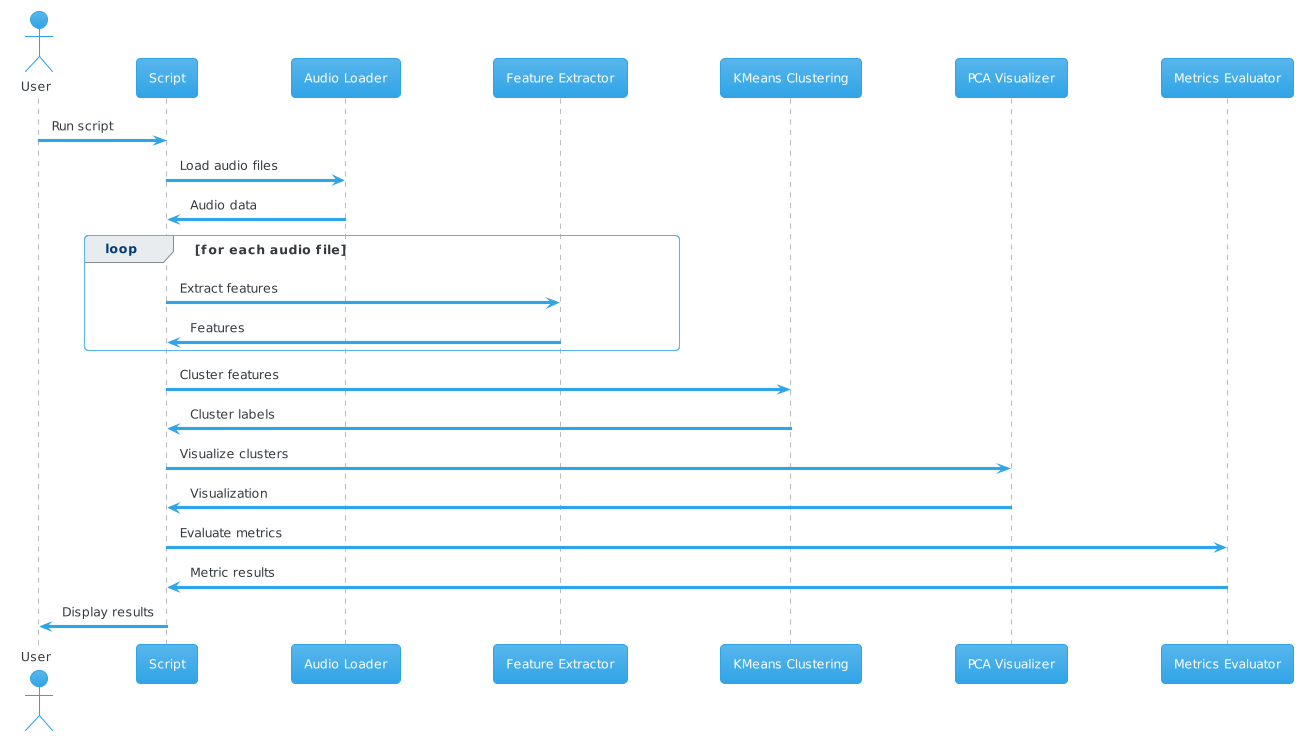

The diagram above was rendered by PlantUML. Its source (embedded in the PNG):
@startuml
!theme cerulean
skinparam backgroundColor #FFFFFF

actor User
participant "Script" as Script
participant "Audio Loader" as Loader
participant "Feature Extractor" as Extractor
participant "KMeans Clustering" as KMeans
participant "PCA Visualizer" as PCA
participant "Metrics Evaluator" as Metrics

User -> Script: Run script
Script -> Loader: Load audio files
Loader -> Script: Audio data

loop for each audio file
    Script -> Extractor: Extract features
    Extractor -> Script: Features
end

Script -> KMeans: Cluster features
KMeans -> Script: Cluster labels

Script -> PCA: Visualize clusters
PCA -> Script: Visualization

Script -> Metrics: Evaluate metrics
Metrics -> Script: Metric results

Script -> User: Display results
@enduml